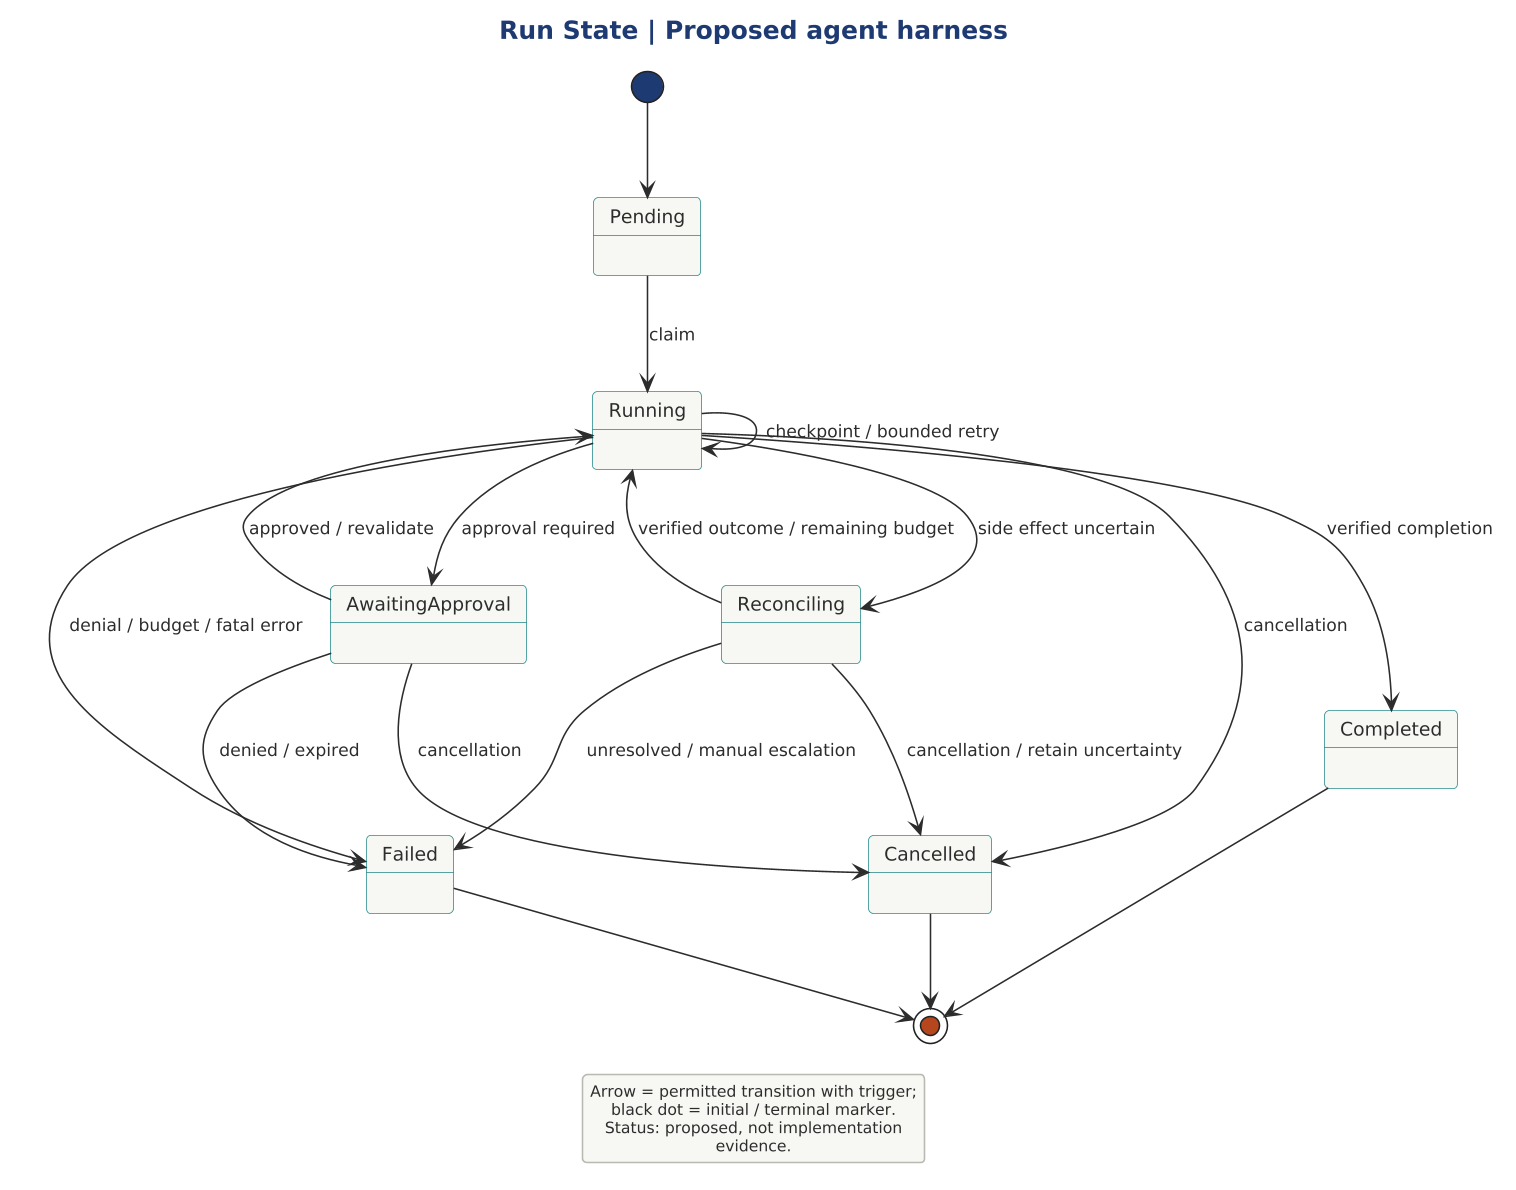

The diagram above was rendered by PlantUML. Its source (embedded in the PNG):
@startuml

scale 1.5625



!include ../../../../../tooling/styles/plantuml/behavioral/statemachine-diagram-style.iuml
title Run State | Proposed agent harness
[*] --> Pending
Pending --> Running : claim
Running --> AwaitingApproval : approval required
AwaitingApproval --> Running : approved / revalidate
AwaitingApproval --> Failed : denied / expired
Running --> Reconciling : side effect uncertain
Reconciling --> Running : verified outcome / remaining budget
Reconciling --> Failed : unresolved / manual escalation
Running --> Running : checkpoint / bounded retry
Running --> Completed : verified completion
Running --> Failed : denial / budget / fatal error
Running --> Cancelled : cancellation
AwaitingApproval --> Cancelled : cancellation
Reconciling --> Cancelled : cancellation / retain uncertainty
Completed --> [*]
Failed --> [*]
Cancelled --> [*]
legend bottom
Arrow = permitted transition with trigger; black dot = initial / terminal marker.
Status: proposed, not implementation evidence.
endlegend
@enduml